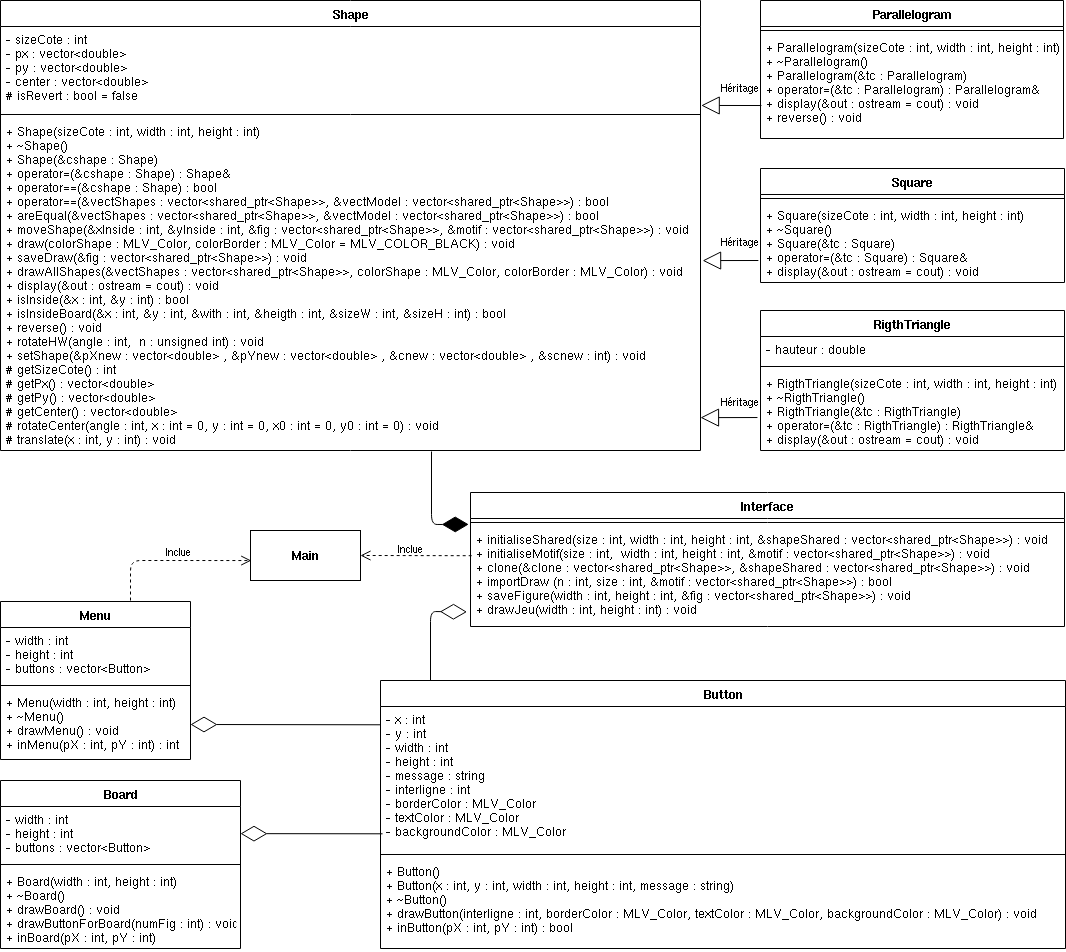

The diagram above was exported from draw.io. Its source (the exported page's mxGraphModel, read from the mxfile embedded in the PNG):
<mxGraphModel dx="1422" dy="3253" grid="1" gridSize="10" guides="1" tooltips="1" connect="1" arrows="1" fold="1" page="1" pageScale="1" pageWidth="1169" pageHeight="827" math="0" shadow="0">
  <root>
    <mxCell id="0" />
    <mxCell id="1" parent="0" />
    <mxCell id="ruAlgniqLTJPygA5N7nR-1" value="Shape" style="swimlane;fontStyle=1;align=center;verticalAlign=top;childLayout=stackLayout;horizontal=1;startSize=26;horizontalStack=0;resizeParent=1;resizeParentMax=0;resizeLast=0;collapsible=1;marginBottom=0;" parent="1" vertex="1">
      <mxGeometry x="20" y="-2280" width="700" height="450" as="geometry" />
    </mxCell>
    <mxCell id="ruAlgniqLTJPygA5N7nR-2" value="- sizeCote : int&#10;- px : vector&lt;double&gt;&#10;- py : vector&lt;double&gt;&#10;- center : vector&lt;double&gt;&#10;# isRevert : bool = false&#10;" style="text;strokeColor=none;fillColor=none;align=left;verticalAlign=top;spacingLeft=4;spacingRight=4;overflow=hidden;rotatable=0;points=[[0,0.5],[1,0.5]];portConstraint=eastwest;" parent="ruAlgniqLTJPygA5N7nR-1" vertex="1">
      <mxGeometry y="26" width="700" height="84" as="geometry" />
    </mxCell>
    <mxCell id="ruAlgniqLTJPygA5N7nR-3" value="" style="line;strokeWidth=1;fillColor=none;align=left;verticalAlign=middle;spacingTop=-1;spacingLeft=3;spacingRight=3;rotatable=0;labelPosition=right;points=[];portConstraint=eastwest;" parent="ruAlgniqLTJPygA5N7nR-1" vertex="1">
      <mxGeometry y="110" width="700" height="8" as="geometry" />
    </mxCell>
    <mxCell id="ruAlgniqLTJPygA5N7nR-4" value="+ Shape(sizeCote : int, width : int, height : int)&#10;+ ~Shape()&#10;+ Shape(&amp;cshape : Shape)&#10;+ operator=(&amp;cshape : Shape) : Shape&amp;&#10;+ operator==(&amp;cshape : Shape) : bool&#10;+ operator==(&amp;vectShapes : vector&lt;shared_ptr&lt;Shape&gt;&gt;, &amp;vectModel : vector&lt;shared_ptr&lt;Shape&gt;&gt;) : bool&#10;+ areEqual(&amp;vectShapes : vector&lt;shared_ptr&lt;Shape&gt;&gt;, &amp;vectModel : vector&lt;shared_ptr&lt;Shape&gt;&gt;) : bool&#10;+ moveShape(&amp;xInside : int, &amp;yInside : int, &amp;fig : vector&lt;shared_ptr&lt;Shape&gt;&gt;, &amp;motif : vector&lt;shared_ptr&lt;Shape&gt;&gt;) : void&#10;+ draw(colorShape : MLV_Color, colorBorder : MLV_Color = MLV_COLOR_BLACK) : void&#10;+ saveDraw(&amp;fig : vector&lt;shared_ptr&lt;Shape&gt;&gt;) : void&#10;+ drawAllShapes(&amp;vectShapes : vector&lt;shared_ptr&lt;Shape&gt;&gt;, colorShape : MLV_Color, colorBorder : MLV_Color) : void&#10;+ display(&amp;out : ostream = cout) : void&#10;+ isInside(&amp;x : int, &amp;y : int) : bool&#10;+ isInsideBoard(&amp;x : int, &amp;y : int, &amp;with : int, &amp;heigth : int, &amp;sizeW : int, &amp;sizeH : int) : bool&#10;+ reverse() : void&#10;+ rotateHW(angle : int,  n : unsigned int) : void&#10;+ setShape(&amp;pXnew : vector&lt;double&gt; , &amp;pYnew : vector&lt;double&gt; , &amp;cnew : vector&lt;double&gt; , &amp;scnew : int) : void&#10;# getSizeCote() : int&#10;# getPx() : vector&lt;double&gt;&#10;# getPy() : vector&lt;double&gt;&#10;# getCenter() : vector&lt;double&gt;&#10;# rotateCenter(angle : int, x : int = 0, y : int = 0, x0 : int = 0, y0 : int = 0) : void&#10;# translate(x : int, y : int) : void" style="text;strokeColor=none;fillColor=none;align=left;verticalAlign=top;spacingLeft=4;spacingRight=4;overflow=hidden;rotatable=0;points=[[0,0.5],[1,0.5]];portConstraint=eastwest;" parent="ruAlgniqLTJPygA5N7nR-1" vertex="1">
      <mxGeometry y="118" width="700" height="332" as="geometry" />
    </mxCell>
    <mxCell id="ruAlgniqLTJPygA5N7nR-5" value="RigthTriangle" style="swimlane;fontStyle=1;align=center;verticalAlign=top;childLayout=stackLayout;horizontal=1;startSize=26;horizontalStack=0;resizeParent=1;resizeParentMax=0;resizeLast=0;collapsible=1;marginBottom=0;" parent="1" vertex="1">
      <mxGeometry x="780" y="-1970" width="304" height="140" as="geometry" />
    </mxCell>
    <mxCell id="ruAlgniqLTJPygA5N7nR-6" value="- hauteur : double" style="text;strokeColor=none;fillColor=none;align=left;verticalAlign=top;spacingLeft=4;spacingRight=4;overflow=hidden;rotatable=0;points=[[0,0.5],[1,0.5]];portConstraint=eastwest;" parent="ruAlgniqLTJPygA5N7nR-5" vertex="1">
      <mxGeometry y="26" width="304" height="26" as="geometry" />
    </mxCell>
    <mxCell id="ruAlgniqLTJPygA5N7nR-7" value="" style="line;strokeWidth=1;fillColor=none;align=left;verticalAlign=middle;spacingTop=-1;spacingLeft=3;spacingRight=3;rotatable=0;labelPosition=right;points=[];portConstraint=eastwest;" parent="ruAlgniqLTJPygA5N7nR-5" vertex="1">
      <mxGeometry y="52" width="304" height="8" as="geometry" />
    </mxCell>
    <mxCell id="ruAlgniqLTJPygA5N7nR-8" value="+ RigthTriangle(sizeCote : int, width : int, height : int)&#10;+ ~RigthTriangle()&#10;+ RigthTriangle(&amp;tc : RigthTriangle)&#10;+ operator=(&amp;tc : RigthTriangle) : RigthTriangle&amp; &#10;+ display(&amp;out : ostream = cout) : void" style="text;strokeColor=none;fillColor=none;align=left;verticalAlign=top;spacingLeft=4;spacingRight=4;overflow=hidden;rotatable=0;points=[[0,0.5],[1,0.5]];portConstraint=eastwest;" parent="ruAlgniqLTJPygA5N7nR-5" vertex="1">
      <mxGeometry y="60" width="304" height="80" as="geometry" />
    </mxCell>
    <mxCell id="ruAlgniqLTJPygA5N7nR-9" value="Square" style="swimlane;fontStyle=1;align=center;verticalAlign=top;childLayout=stackLayout;horizontal=1;startSize=26;horizontalStack=0;resizeParent=1;resizeParentMax=0;resizeLast=0;collapsible=1;marginBottom=0;" parent="1" vertex="1">
      <mxGeometry x="780" y="-2112" width="304" height="114" as="geometry" />
    </mxCell>
    <mxCell id="ruAlgniqLTJPygA5N7nR-11" value="" style="line;strokeWidth=1;fillColor=none;align=left;verticalAlign=middle;spacingTop=-1;spacingLeft=3;spacingRight=3;rotatable=0;labelPosition=right;points=[];portConstraint=eastwest;" parent="ruAlgniqLTJPygA5N7nR-9" vertex="1">
      <mxGeometry y="26" width="304" height="8" as="geometry" />
    </mxCell>
    <mxCell id="ruAlgniqLTJPygA5N7nR-12" value="+ Square(sizeCote : int, width : int, height : int)&#10;+ ~Square()&#10;+ Square(&amp;tc : Square)&#10;+ operator=(&amp;tc : Square) : Square&amp;&#10;+ display(&amp;out : ostream = cout) : void" style="text;strokeColor=none;fillColor=none;align=left;verticalAlign=top;spacingLeft=4;spacingRight=4;overflow=hidden;rotatable=0;points=[[0,0.5],[1,0.5]];portConstraint=eastwest;" parent="ruAlgniqLTJPygA5N7nR-9" vertex="1">
      <mxGeometry y="34" width="304" height="80" as="geometry" />
    </mxCell>
    <mxCell id="ruAlgniqLTJPygA5N7nR-13" value="Parallelogram" style="swimlane;fontStyle=1;align=center;verticalAlign=top;childLayout=stackLayout;horizontal=1;startSize=26;horizontalStack=0;resizeParent=1;resizeParentMax=0;resizeLast=0;collapsible=1;marginBottom=0;" parent="1" vertex="1">
      <mxGeometry x="780" y="-2280" width="303" height="138" as="geometry" />
    </mxCell>
    <mxCell id="ruAlgniqLTJPygA5N7nR-15" value="" style="line;strokeWidth=1;fillColor=none;align=left;verticalAlign=middle;spacingTop=-1;spacingLeft=3;spacingRight=3;rotatable=0;labelPosition=right;points=[];portConstraint=eastwest;" parent="ruAlgniqLTJPygA5N7nR-13" vertex="1">
      <mxGeometry y="26" width="303" height="8" as="geometry" />
    </mxCell>
    <mxCell id="ruAlgniqLTJPygA5N7nR-16" value="+ Parallelogram(sizeCote : int, width : int, height : int)&#10;+ ~Parallelogram()&#10;+ Parallelogram(&amp;tc : Parallelogram)&#10;+ operator=(&amp;tc : Parallelogram) : Parallelogram&amp;&#10;+ display(&amp;out : ostream = cout) : void&#10;+ reverse() : void" style="text;strokeColor=none;fillColor=none;align=left;verticalAlign=top;spacingLeft=4;spacingRight=4;overflow=hidden;rotatable=0;points=[[0,0.5],[1,0.5]];portConstraint=eastwest;" parent="ruAlgniqLTJPygA5N7nR-13" vertex="1">
      <mxGeometry y="34" width="303" height="104" as="geometry" />
    </mxCell>
    <mxCell id="ruAlgniqLTJPygA5N7nR-17" value="Interface" style="swimlane;fontStyle=1;align=center;verticalAlign=top;childLayout=stackLayout;horizontal=1;startSize=26;horizontalStack=0;resizeParent=1;resizeParentMax=0;resizeLast=0;collapsible=1;marginBottom=0;" parent="1" vertex="1">
      <mxGeometry x="490" y="-1788" width="594" height="134" as="geometry" />
    </mxCell>
    <mxCell id="ruAlgniqLTJPygA5N7nR-19" value="" style="line;strokeWidth=1;fillColor=none;align=left;verticalAlign=middle;spacingTop=-1;spacingLeft=3;spacingRight=3;rotatable=0;labelPosition=right;points=[];portConstraint=eastwest;" parent="ruAlgniqLTJPygA5N7nR-17" vertex="1">
      <mxGeometry y="26" width="594" height="8" as="geometry" />
    </mxCell>
    <mxCell id="ruAlgniqLTJPygA5N7nR-20" value="+ initialiseShared(size : int, width : int, height : int, &amp;shapeShared : vector&lt;shared_ptr&lt;Shape&gt;&gt;) : void&#10;+ initialiseMotif(size : int,  width : int, height : int, &amp;motif : vector&lt;shared_ptr&lt;Shape&gt;&gt;) : void&#10;+ clone(&amp;clone : vector&lt;shared_ptr&lt;Shape&gt;&gt;, &amp;shapeShared : vector&lt;shared_ptr&lt;Shape&gt;&gt;) : void&#10;+ importDraw (n : int, size : int, &amp;motif : vector&lt;shared_ptr&lt;Shape&gt;&gt;) : bool&#10;+ saveFigure(width : int, height : int, &amp;fig : vector&lt;shared_ptr&lt;Shape&gt;&gt;) : void&#10;+ drawJeu(width : int, height : int) : void" style="text;strokeColor=none;fillColor=none;align=left;verticalAlign=top;spacingLeft=4;spacingRight=4;overflow=hidden;rotatable=0;points=[[0,0.5],[1,0.5]];portConstraint=eastwest;" parent="ruAlgniqLTJPygA5N7nR-17" vertex="1">
      <mxGeometry y="34" width="594" height="100" as="geometry" />
    </mxCell>
    <mxCell id="ruAlgniqLTJPygA5N7nR-21" value="Menu" style="swimlane;fontStyle=1;align=center;verticalAlign=top;childLayout=stackLayout;horizontal=1;startSize=26;horizontalStack=0;resizeParent=1;resizeParentMax=0;resizeLast=0;collapsible=1;marginBottom=0;" parent="1" vertex="1">
      <mxGeometry x="20" y="-1679" width="190" height="158" as="geometry" />
    </mxCell>
    <mxCell id="ruAlgniqLTJPygA5N7nR-22" value="- width : int&#10;- height : int&#10;- buttons : vector&lt;Button&gt;&#10;" style="text;strokeColor=none;fillColor=none;align=left;verticalAlign=top;spacingLeft=4;spacingRight=4;overflow=hidden;rotatable=0;points=[[0,0.5],[1,0.5]];portConstraint=eastwest;" parent="ruAlgniqLTJPygA5N7nR-21" vertex="1">
      <mxGeometry y="26" width="190" height="54" as="geometry" />
    </mxCell>
    <mxCell id="ruAlgniqLTJPygA5N7nR-23" value="" style="line;strokeWidth=1;fillColor=none;align=left;verticalAlign=middle;spacingTop=-1;spacingLeft=3;spacingRight=3;rotatable=0;labelPosition=right;points=[];portConstraint=eastwest;" parent="ruAlgniqLTJPygA5N7nR-21" vertex="1">
      <mxGeometry y="80" width="190" height="8" as="geometry" />
    </mxCell>
    <mxCell id="ruAlgniqLTJPygA5N7nR-24" value="+ Menu(width : int, height : int)&#10;+ ~Menu()&#10;+ drawMenu() : void&#10;+ inMenu(pX : int, pY : int) : int" style="text;strokeColor=none;fillColor=none;align=left;verticalAlign=top;spacingLeft=4;spacingRight=4;overflow=hidden;rotatable=0;points=[[0,0.5],[1,0.5]];portConstraint=eastwest;" parent="ruAlgniqLTJPygA5N7nR-21" vertex="1">
      <mxGeometry y="88" width="190" height="70" as="geometry" />
    </mxCell>
    <mxCell id="ruAlgniqLTJPygA5N7nR-25" value="Button" style="swimlane;fontStyle=1;align=center;verticalAlign=top;childLayout=stackLayout;horizontal=1;startSize=26;horizontalStack=0;resizeParent=1;resizeParentMax=0;resizeLast=0;collapsible=1;marginBottom=0;" parent="1" vertex="1">
      <mxGeometry x="400" y="-1600" width="685" height="268" as="geometry" />
    </mxCell>
    <mxCell id="ruAlgniqLTJPygA5N7nR-26" value="- x : int&#10;- y : int&#10;- width : int&#10;- height : int&#10;- message : string&#10;- interligne : int&#10;- borderColor : MLV_Color&#10;- textColor : MLV_Color&#10;- backgroundColor : MLV_Color" style="text;strokeColor=none;fillColor=none;align=left;verticalAlign=top;spacingLeft=4;spacingRight=4;overflow=hidden;rotatable=0;points=[[0,0.5],[1,0.5]];portConstraint=eastwest;" parent="ruAlgniqLTJPygA5N7nR-25" vertex="1">
      <mxGeometry y="26" width="685" height="144" as="geometry" />
    </mxCell>
    <mxCell id="ruAlgniqLTJPygA5N7nR-27" value="" style="line;strokeWidth=1;fillColor=none;align=left;verticalAlign=middle;spacingTop=-1;spacingLeft=3;spacingRight=3;rotatable=0;labelPosition=right;points=[];portConstraint=eastwest;" parent="ruAlgniqLTJPygA5N7nR-25" vertex="1">
      <mxGeometry y="170" width="685" height="8" as="geometry" />
    </mxCell>
    <mxCell id="ruAlgniqLTJPygA5N7nR-28" value="+ Button()&#10;+ Button(x : int, y : int, width : int, height : int, message : string)&#10;+ ~Button()&#10;+ drawButton(interligne : int, borderColor : MLV_Color, textColor : MLV_Color, backgroundColor : MLV_Color) : void&#10;+ inButton(pX : int, pY : int) : bool" style="text;strokeColor=none;fillColor=none;align=left;verticalAlign=top;spacingLeft=4;spacingRight=4;overflow=hidden;rotatable=0;points=[[0,0.5],[1,0.5]];portConstraint=eastwest;" parent="ruAlgniqLTJPygA5N7nR-25" vertex="1">
      <mxGeometry y="178" width="685" height="90" as="geometry" />
    </mxCell>
    <mxCell id="ruAlgniqLTJPygA5N7nR-29" value="Board" style="swimlane;fontStyle=1;align=center;verticalAlign=top;childLayout=stackLayout;horizontal=1;startSize=26;horizontalStack=0;resizeParent=1;resizeParentMax=0;resizeLast=0;collapsible=1;marginBottom=0;" parent="1" vertex="1">
      <mxGeometry x="20" y="-1500" width="240" height="168" as="geometry" />
    </mxCell>
    <mxCell id="ruAlgniqLTJPygA5N7nR-30" value="- width : int&#10;- height : int&#10;- buttons : vector&lt;Button&gt;&#10;" style="text;strokeColor=none;fillColor=none;align=left;verticalAlign=top;spacingLeft=4;spacingRight=4;overflow=hidden;rotatable=0;points=[[0,0.5],[1,0.5]];portConstraint=eastwest;" parent="ruAlgniqLTJPygA5N7nR-29" vertex="1">
      <mxGeometry y="26" width="240" height="54" as="geometry" />
    </mxCell>
    <mxCell id="ruAlgniqLTJPygA5N7nR-31" value="" style="line;strokeWidth=1;fillColor=none;align=left;verticalAlign=middle;spacingTop=-1;spacingLeft=3;spacingRight=3;rotatable=0;labelPosition=right;points=[];portConstraint=eastwest;" parent="ruAlgniqLTJPygA5N7nR-29" vertex="1">
      <mxGeometry y="80" width="240" height="8" as="geometry" />
    </mxCell>
    <mxCell id="ruAlgniqLTJPygA5N7nR-32" value="+ Board(width : int, height : int)&#10;+ ~Board()&#10;+ drawBoard() : void&#10;+ drawButtonForBoard(numFig : int) : void&#10;+ inBoard(pX : int, pY : int)" style="text;strokeColor=none;fillColor=none;align=left;verticalAlign=top;spacingLeft=4;spacingRight=4;overflow=hidden;rotatable=0;points=[[0,0.5],[1,0.5]];portConstraint=eastwest;" parent="ruAlgniqLTJPygA5N7nR-29" vertex="1">
      <mxGeometry y="88" width="240" height="80" as="geometry" />
    </mxCell>
    <mxCell id="ruAlgniqLTJPygA5N7nR-38" value="&lt;b&gt;Main&lt;/b&gt;" style="html=1;labelBackgroundColor=#ffffff;fontColor=#000000;" parent="1" vertex="1">
      <mxGeometry x="270" y="-1750" width="110" height="50" as="geometry" />
    </mxCell>
    <mxCell id="ruAlgniqLTJPygA5N7nR-39" value="Héritage" style="endArrow=block;endSize=16;endFill=0;html=1;fontColor=#000000;entryX=1.001;entryY=0.94;entryDx=0;entryDy=0;entryPerimeter=0;exitX=0.003;exitY=0.683;exitDx=0;exitDy=0;exitPerimeter=0;" parent="1" edge="1" target="ruAlgniqLTJPygA5N7nR-2" source="ruAlgniqLTJPygA5N7nR-16">
      <mxGeometry x="-0.3047" y="-19" width="160" relative="1" as="geometry">
        <mxPoint x="700" y="-2220" as="sourcePoint" />
        <mxPoint x="780" y="-2220" as="targetPoint" />
        <mxPoint as="offset" />
      </mxGeometry>
    </mxCell>
    <mxCell id="ruAlgniqLTJPygA5N7nR-40" value="Héritage" style="endArrow=block;endSize=16;endFill=0;html=1;fontColor=#000000;exitX=-0.007;exitY=0.725;exitDx=0;exitDy=0;exitPerimeter=0;entryX=1.003;entryY=0.428;entryDx=0;entryDy=0;entryPerimeter=0;" parent="1" edge="1" target="ruAlgniqLTJPygA5N7nR-4" source="ruAlgniqLTJPygA5N7nR-12">
      <mxGeometry x="-0.3603" y="-20" width="160" relative="1" as="geometry">
        <mxPoint x="700" y="-2055" as="sourcePoint" />
        <mxPoint x="780" y="-2053" as="targetPoint" />
        <mxPoint as="offset" />
      </mxGeometry>
    </mxCell>
    <mxCell id="ruAlgniqLTJPygA5N7nR-42" value="" style="endArrow=diamondThin;endFill=1;endSize=24;html=1;fontColor=#000000;entryX=-0.003;entryY=-0.021;entryDx=0;entryDy=0;entryPerimeter=0;" parent="1" target="ruAlgniqLTJPygA5N7nR-20" edge="1">
      <mxGeometry width="160" relative="1" as="geometry">
        <mxPoint x="451" y="-1829" as="sourcePoint" />
        <mxPoint x="600" y="-1730" as="targetPoint" />
        <Array as="points">
          <mxPoint x="451" y="-1756" />
        </Array>
      </mxGeometry>
    </mxCell>
    <mxCell id="ruAlgniqLTJPygA5N7nR-44" value="" style="endArrow=diamondThin;endFill=0;endSize=24;html=1;fontColor=#000000;entryX=1;entryY=0.5;entryDx=0;entryDy=0;exitX=0;exitY=0.127;exitDx=0;exitDy=0;exitPerimeter=0;" parent="1" source="ruAlgniqLTJPygA5N7nR-26" target="ruAlgniqLTJPygA5N7nR-24" edge="1">
      <mxGeometry width="160" relative="1" as="geometry">
        <mxPoint x="520" y="-1560" as="sourcePoint" />
        <mxPoint x="304.0000000000001" y="-1558.5" as="targetPoint" />
      </mxGeometry>
    </mxCell>
    <mxCell id="ruAlgniqLTJPygA5N7nR-43" value="" style="endArrow=diamondThin;endFill=0;endSize=24;html=1;fontColor=#000000;exitX=0.003;exitY=0.884;exitDx=0;exitDy=0;exitPerimeter=0;" parent="1" source="ruAlgniqLTJPygA5N7nR-26" target="ruAlgniqLTJPygA5N7nR-30" edge="1">
      <mxGeometry width="160" relative="1" as="geometry">
        <mxPoint x="520" y="-1425.5" as="sourcePoint" />
        <mxPoint x="304" y="-1424" as="targetPoint" />
      </mxGeometry>
    </mxCell>
    <mxCell id="ruAlgniqLTJPygA5N7nR-45" value="" style="endArrow=diamondThin;endFill=0;endSize=24;html=1;fontColor=#000000;entryX=-0.006;entryY=0.854;entryDx=0;entryDy=0;entryPerimeter=0;" parent="1" target="ruAlgniqLTJPygA5N7nR-20" edge="1">
      <mxGeometry width="160" relative="1" as="geometry">
        <mxPoint x="450" y="-1600" as="sourcePoint" />
        <mxPoint x="540.0000000000001" y="-1668.5" as="targetPoint" />
        <Array as="points">
          <mxPoint x="450" y="-1669" />
        </Array>
      </mxGeometry>
    </mxCell>
    <mxCell id="ruAlgniqLTJPygA5N7nR-46" value="Inclue" style="html=1;verticalAlign=bottom;endArrow=open;dashed=1;endSize=8;fontColor=#000000;entryX=1;entryY=0.5;entryDx=0;entryDy=0;exitX=0.002;exitY=0.292;exitDx=0;exitDy=0;exitPerimeter=0;" parent="1" source="ruAlgniqLTJPygA5N7nR-20" target="ruAlgniqLTJPygA5N7nR-38" edge="1">
      <mxGeometry x="0.0965" y="1" relative="1" as="geometry">
        <mxPoint x="600" y="-1723" as="sourcePoint" />
        <mxPoint x="520" y="-1723" as="targetPoint" />
        <mxPoint as="offset" />
      </mxGeometry>
    </mxCell>
    <mxCell id="ruAlgniqLTJPygA5N7nR-47" value="Inclue" style="html=1;verticalAlign=bottom;endArrow=open;dashed=1;endSize=8;fontColor=#000000;entryX=0.007;entryY=0.601;entryDx=0;entryDy=0;entryPerimeter=0;" parent="1" target="ruAlgniqLTJPygA5N7nR-38" edge="1">
      <mxGeometry x="0.0965" y="1" relative="1" as="geometry">
        <mxPoint x="150" y="-1680" as="sourcePoint" />
        <mxPoint x="69.99999999999989" y="-1703" as="targetPoint" />
        <mxPoint as="offset" />
        <Array as="points">
          <mxPoint x="150" y="-1720" />
        </Array>
      </mxGeometry>
    </mxCell>
    <mxCell id="ruAlgniqLTJPygA5N7nR-41" value="Héritage" style="endArrow=block;endSize=16;endFill=0;html=1;fontColor=#000000;entryX=1;entryY=0.901;entryDx=0;entryDy=0;exitX=-0.01;exitY=0.588;exitDx=0;exitDy=0;exitPerimeter=0;entryPerimeter=0;" parent="1" edge="1">
      <mxGeometry x="-0.4055" y="-17" width="160" relative="1" as="geometry">
        <mxPoint x="776.96" y="-1862.96" as="sourcePoint" />
        <mxPoint x="720" y="-1862.868" as="targetPoint" />
        <mxPoint as="offset" />
      </mxGeometry>
    </mxCell>
  </root>
</mxGraphModel>